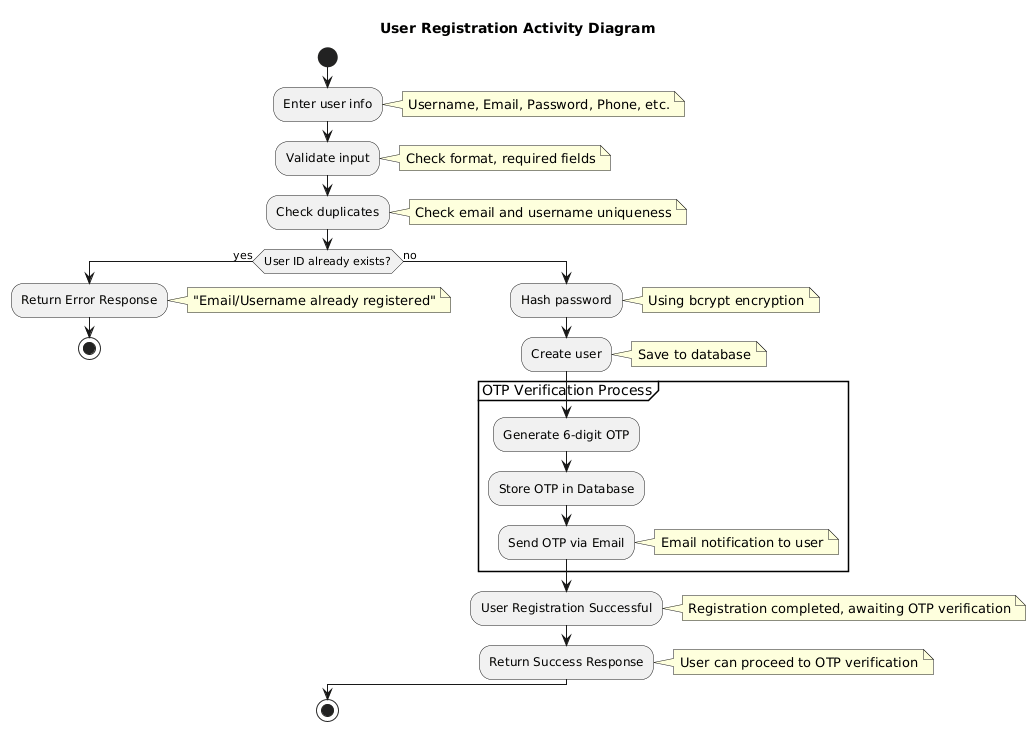

The diagram above was rendered by PlantUML. Its source (embedded in the PNG):
@startuml
title User Registration Activity Diagram

start

:Enter user info;
note right: Username, Email, Password, Phone, etc.

:Validate input;
note right: Check format, required fields

:Check duplicates;
note right: Check email and username uniqueness

if (User ID already exists?) then (yes)
  :Return Error Response;
  note right: "Email/Username already registered"
  stop
else (no)
  :Hash password;
  note right: Using bcrypt encryption
  
  :Create user;
  note right: Save to database
  
  partition "OTP Verification Process" {
    :Generate 6-digit OTP;
    
    :Store OTP in Database;
    
    :Send OTP via Email;
    note right: Email notification to user
  }
  
  :User Registration Successful;
  note right: Registration completed, awaiting OTP verification
  
  :Return Success Response;
  note right: User can proceed to OTP verification
  
endif

stop
@enduml